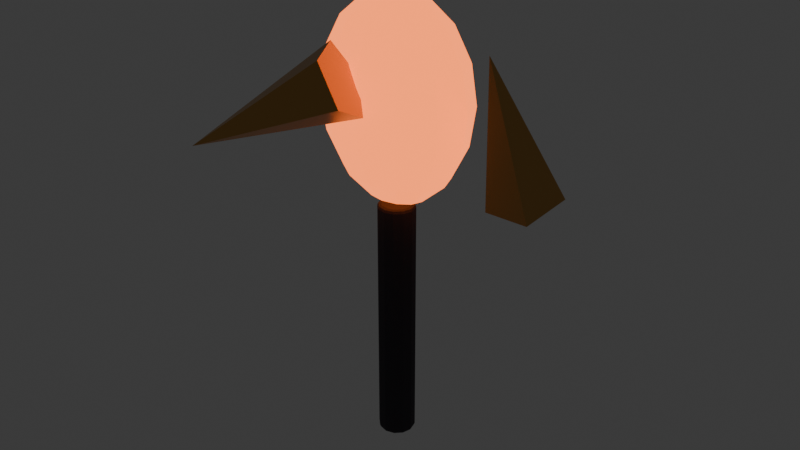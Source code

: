 # Source: weapon_cinder_focus.blend  (saved by Blender 5.2.44; exported with 4.5.12 LTS)
import bpy
from mathutils import Matrix  # noqa: F401  (used for matrix-valued properties, if any)

bpy.ops.wm.read_factory_settings(use_empty=True)
scene = bpy.context.scene
scene.name = 'Scene'

# ---- collections
col_collection = bpy.data.collections.new('Collection'); scene.collection.children.link(col_collection)

# ---- materials (node trees are filled in below, after node groups)
mat_mat_weaponglow = bpy.data.materials.new('MAT_WeaponGlow')
mat_mat_weaponglow.diffuse_color = (1.0, 0.2, 0.04, 1.0)
mat_mat_weaponaccent = bpy.data.materials.new('MAT_WeaponAccent')
mat_mat_weaponaccent.diffuse_color = (0.56, 0.3, 0.08, 1.0)
mat_mat_weapongrip = bpy.data.materials.new('MAT_WeaponGrip')
mat_mat_weapongrip.diffuse_color = (0.035, 0.03, 0.04, 1.0)

# ---- material node trees
mat_mat_weaponglow.use_nodes = True; mat_mat_weaponglow.node_tree.nodes.clear()
_N = mat_mat_weaponglow.node_tree.nodes; _L = mat_mat_weaponglow.node_tree.links
n0 = _N.new('ShaderNodeBsdfPrincipled'); n0.name = 'Principled BSDF'; n0.location = (-200, 100)
n0.inputs[0].default_value = (1.0, 0.2, 0.04, 1.0)
n0.inputs[1].default_value = 0.1
n0.inputs[2].default_value = 0.22
n0.inputs[10].default_value = 0.005
n0.inputs[27].default_value = (1.0, 0.2, 0.04, 1.0)
n0.inputs[28].default_value = 2.2
n1 = _N.new('ShaderNodeOutputMaterial'); n1.name = 'Material Output'; n1.location = (200, 100)
_L.new(n0.outputs[0], n1.inputs[0])
n1.is_active_output = True
mat_mat_weaponaccent.use_nodes = True; mat_mat_weaponaccent.node_tree.nodes.clear()
_N = mat_mat_weaponaccent.node_tree.nodes; _L = mat_mat_weaponaccent.node_tree.links
n0 = _N.new('ShaderNodeBsdfPrincipled'); n0.name = 'Principled BSDF'; n0.location = (-200, 100)
n0.inputs[0].default_value = (0.56, 0.3, 0.08, 1.0)
n0.inputs[1].default_value = 0.55
n0.inputs[2].default_value = 0.34
n0.inputs[10].default_value = 0.005
n1 = _N.new('ShaderNodeOutputMaterial'); n1.name = 'Material Output'; n1.location = (200, 100)
_L.new(n0.outputs[0], n1.inputs[0])
n1.is_active_output = True
mat_mat_weapongrip.use_nodes = True; mat_mat_weapongrip.node_tree.nodes.clear()
_N = mat_mat_weapongrip.node_tree.nodes; _L = mat_mat_weapongrip.node_tree.links
n0 = _N.new('ShaderNodeBsdfPrincipled'); n0.name = 'Principled BSDF'; n0.location = (-200, 100)
n0.inputs[0].default_value = (0.035, 0.03, 0.04, 1.0)
n0.inputs[2].default_value = 0.78
n0.inputs[10].default_value = 0.005
n1 = _N.new('ShaderNodeOutputMaterial'); n1.name = 'Material Output'; n1.location = (200, 100)
_L.new(n0.outputs[0], n1.inputs[0])
n1.is_active_output = True

# ---- world
world_world = bpy.data.worlds.new('World'); scene.world = world_world
world_world.use_nodes = True; world_world.node_tree.nodes.clear()
_N = world_world.node_tree.nodes; _L = world_world.node_tree.links
n0 = _N.new('ShaderNodeOutputWorld'); n0.name = 'World Output'; n0.location = (200, 100)
n1 = _N.new('ShaderNodeBackground'); n1.name = 'Background'; n1.location = (-200, 100)
n1.inputs[0].default_value = (0.05088, 0.05088, 0.05088, 1.0)
_L.new(n1.outputs[0], n0.inputs[0])
n0.is_active_output = True
world_world.color = (0.05088, 0.05088, 0.05088)
world_world.sun_shadow_jitter_overblur = 0.0

# ---- meshes
me_sphere = bpy.data.meshes.new('Sphere')
me_sphere.from_pydata([(0.0, 0.0, 0.22), (0.0, 0.08485, 0.1556), (0.0, 0.12, 0.0), (0.0, 0.0, -0.22), (0.03253, 0.03977, 0.2033), (0.0601, 0.07348, 0.1556), (0.07853, 0.09601, 0.08419), (0.085, 0.1039, 0.0), (0.07853, 0.09601, -0.08419), (0.0601, 0.07348, -0.1556), (0.03253, 0.03977, -0.2033), (0.05634, 0.02296, 0.2033), (0.1041, 0.04243, 0.1556), (0.136, 0.05543, 0.08419), (0.1472, 0.06, 0.0), (0.136, 0.05543, -0.08419), (0.1041, 0.04243, -0.1556), (0.05634, 0.02296, -0.2033), (0.06506, -1.788e-09, 0.2033), (0.1202, -3.576e-09, 0.1556), (0.1571, -3.576e-09, 0.08419), (0.17, 0.0, 0.0), (0.1571, -3.576e-09, -0.08419), (0.1202, -3.576e-09, -0.1556), (0.06506, -1.788e-09, -0.2033), (0.05634, -0.02296, 0.2033), (0.1041, -0.04243, 0.1556), (0.136, -0.05543, 0.08419), (0.1472, -0.06, 0.0), (0.136, -0.05543, -0.08419), (0.1041, -0.04243, -0.1556), (0.05634, -0.02296, -0.2033), (0.03253, -0.03977, 0.2033), (0.0601, -0.07348, 0.1556), (0.07853, -0.09601, 0.08419), (0.085, -0.1039, 0.0), (0.07853, -0.09601, -0.08419), (0.0601, -0.07348, -0.1556), (0.03253, -0.03977, -0.2033), (0.0, -0.04592, 0.2033), (-1.013e-08, -0.08485, 0.1556), (0.0, -0.1109, 0.08419), (0.0, -0.12, 0.0), (0.0, -0.1109, -0.08419), (-1.013e-08, -0.08485, -0.1556), (0.0, -0.04592, -0.2033), (-0.03253, -0.03977, 0.2033), (-0.0601, -0.07348, 0.1556), (-0.07853, -0.09601, 0.08419), (-0.085, -0.1039, 0.0), (-0.07853, -0.09601, -0.08419), (-0.0601, -0.07348, -0.1556), (-0.03253, -0.03977, -0.2033), (-0.05634, -0.02296, 0.2033), (-0.1041, -0.04243, 0.1556), (-0.136, -0.05543, 0.08419), (-0.1472, -0.06, 0.0), (-0.136, -0.05543, -0.08419), (-0.1041, -0.04243, -0.1556), (-0.05634, -0.02296, -0.2033), (-0.06506, -1.788e-09, 0.2033), (-0.1202, 1.431e-08, 0.1556), (-0.1571, -3.576e-09, 0.08419), (-0.17, 0.0, 0.0), (-0.1571, -3.576e-09, -0.08419), (-0.1202, 1.431e-08, -0.1556), (-0.06506, -1.788e-09, -0.2033), (-0.05634, 0.02296, 0.2033), (-0.1041, 0.04243, 0.1556), (-0.136, 0.05543, 0.08419), (-0.1472, 0.06, 0.0), (-0.136, 0.05543, -0.08419), (-0.1041, 0.04243, -0.1556), (-0.05634, 0.02296, -0.2033), (-0.03253, 0.03977, 0.2033), (-0.0601, 0.07348, 0.1556), (-0.07853, 0.09601, 0.08419), (-0.085, 0.1039, 0.0), (-0.07853, 0.09601, -0.08419), (-0.0601, 0.07348, -0.1556), (-0.03253, 0.03977, -0.2033), (-2.533e-09, 0.04592, 0.2033), (-5.066e-09, 0.1109, 0.08419), (-5.066e-09, 0.1109, -0.08419), (2.027e-08, 0.08485, -0.1556), (-2.533e-09, 0.04592, -0.2033)], [], [(2, 82, 6, 7), (1, 81, 4, 5), (85, 84, 9, 10), (83, 2, 7, 8), (82, 1, 5, 6), (81, 0, 4), (3, 85, 10), (84, 83, 8, 9), (10, 9, 16, 17), (8, 7, 14, 15), (6, 5, 12, 13), (4, 0, 11), (3, 10, 17), (9, 8, 15, 16), (7, 6, 13, 14), (5, 4, 11, 12), (11, 0, 18), (3, 17, 24), (16, 15, 22, 23), (14, 13, 20, 21), (12, 11, 18, 19), (17, 16, 23, 24), (15, 14, 21, 22), (13, 12, 19, 20), (23, 22, 29, 30), (21, 20, 27, 28), (19, 18, 25, 26), (24, 23, 30, 31), (22, 21, 28, 29), (20, 19, 26, 27), (18, 0, 25), (3, 24, 31), (31, 30, 37, 38), (29, 28, 35, 36), (27, 26, 33, 34), (25, 0, 32), (3, 31, 38), (30, 29, 36, 37), (28, 27, 34, 35), (26, 25, 32, 33), (36, 35, 42, 43), (34, 33, 40, 41), (32, 0, 39), (3, 38, 45), (37, 36, 43, 44), (35, 34, 41, 42), (33, 32, 39, 40), (38, 37, 44, 45), (3, 45, 52), (44, 43, 50, 51), (42, 41, 48, 49), (40, 39, 46, 47), (45, 44, 51, 52), (43, 42, 49, 50), (41, 40, 47, 48), (39, 0, 46), (49, 48, 55, 56), (47, 46, 53, 54), (52, 51, 58, 59), (50, 49, 56, 57), (48, 47, 54, 55), (46, 0, 53), (3, 52, 59), (51, 50, 57, 58), (59, 58, 65, 66), (57, 56, 63, 64), (55, 54, 61, 62), (53, 0, 60), (3, 59, 66), (58, 57, 64, 65), (56, 55, 62, 63), (54, 53, 60, 61), (62, 61, 68, 69), (60, 0, 67), (3, 66, 73), (65, 64, 71, 72), (63, 62, 69, 70), (61, 60, 67, 68), (66, 65, 72, 73), (64, 63, 70, 71), (3, 73, 80), (72, 71, 78, 79), (70, 69, 76, 77), (68, 67, 74, 75), (73, 72, 79, 80), (71, 70, 77, 78), (69, 68, 75, 76), (67, 0, 74), (75, 74, 81, 1), (80, 79, 84, 85), (78, 77, 2, 83), (76, 75, 1, 82), (74, 0, 81), (3, 80, 85), (79, 78, 83, 84), (77, 76, 82, 2)])
_uv = me_sphere.uv_layers.new(name='UVMap')
_uv.uv.foreach_set('vector', [0.75, 0.5, 0.75, 0.625, 0.6667, 0.625, 0.6667, 0.5, 0.75, 0.75, 0.75, 0.875, 0.6667, 0.875, 0.6667, 0.75, 0.75, 0.125, 0.75, 0.25, 0.6667, 0.25, 0.6667, 0.125, 0.75, 0.375, 0.75, 0.5, 0.6667, 0.5, 0.6667, 0.375, 0.75, 0.625, 0.75, 0.75, 0.6667, 0.75, 0.6667, 0.625, 0.75, 0.875, 0.7083, 1.0, 0.6667, 0.875, 0.7083, 0.0, 0.75, 0.125, 0.6667, 0.125, 0.75, 0.25, 0.75, 0.375, 0.6667, 0.375, 0.6667, 0.25, 0.6667, 0.125, 0.6667, 0.25, 0.5833, 0.25, 0.5833, 0.125, 0.6667, 0.375, 0.6667, 0.5, 0.5833, 0.5, 0.5833, 0.375, 0.6667, 0.625, 0.6667, 0.75, 0.5833, 0.75, 0.5833, 0.625, 0.6667, 0.875, 0.625, 1.0, 0.5833, 0.875, 0.625, 0.0, 0.6667, 0.125, 0.5833, 0.125, 0.6667, 0.25, 0.6667, 0.375, 0.5833, 0.375, 0.5833, 0.25, 0.6667, 0.5, 0.6667, 0.625, 0.5833, 0.625, 0.5833, 0.5, 0.6667, 0.75, 0.6667, 0.875, 0.5833, 0.875, 0.5833, 0.75, 0.5833, 0.875, 0.5417, 1.0, 0.5, 0.875, 0.5417, 0.0, 0.5833, 0.125, 0.5, 0.125, 0.5833, 0.25, 0.5833, 0.375, 0.5, 0.375, 0.5, 0.25, 0.5833, 0.5, 0.5833, 0.625, 0.5, 0.625, 0.5, 0.5, 0.5833, 0.75, 0.5833, 0.875, 0.5, 0.875, 0.5, 0.75, 0.5833, 0.125, 0.5833, 0.25, 0.5, 0.25, 0.5, 0.125, 0.5833, 0.375, 0.5833, 0.5, 0.5, 0.5, 0.5, 0.375, 0.5833, 0.625, 0.5833, 0.75, 0.5, 0.75, 0.5, 0.625, 0.5, 0.25, 0.5, 0.375, 0.4167, 0.375, 0.4167, 0.25, 0.5, 0.5, 0.5, 0.625, 0.4167, 0.625, 0.4167, 0.5, 0.5, 0.75, 0.5, 0.875, 0.4167, 0.875, 0.4167, 0.75, 0.5, 0.125, 0.5, 0.25, 0.4167, 0.25, 0.4167, 0.125, 0.5, 0.375, 0.5, 0.5, 0.4167, 0.5, 0.4167, 0.375, 0.5, 0.625, 0.5, 0.75, 0.4167, 0.75, 0.4167, 0.625, 0.5, 0.875, 0.4583, 1.0, 0.4167, 0.875, 0.4583, 0.0, 0.5, 0.125, 0.4167, 0.125, 0.4167, 0.125, 0.4167, 0.25, 0.3333, 0.25, 0.3333, 0.125, 0.4167, 0.375, 0.4167, 0.5, 0.3333, 0.5, 0.3333, 0.375, 0.4167, 0.625, 0.4167, 0.75, 0.3333, 0.75, 0.3333, 0.625, 0.4167, 0.875, 0.375, 1.0, 0.3333, 0.875, 0.375, 0.0, 0.4167, 0.125, 0.3333, 0.125, 0.4167, 0.25, 0.4167, 0.375, 0.3333, 0.375, 0.3333, 0.25, 0.4167, 0.5, 0.4167, 0.625, 0.3333, 0.625, 0.3333, 0.5, 0.4167, 0.75, 0.4167, 0.875, 0.3333, 0.875, 0.3333, 0.75, 0.3333, 0.375, 0.3333, 0.5, 0.25, 0.5, 0.25, 0.375, 0.3333, 0.625, 0.3333, 0.75, 0.25, 0.75, 0.25, 0.625, 0.3333, 0.875, 0.2917, 1.0, 0.25, 0.875, 0.2917, 0.0, 0.3333, 0.125, 0.25, 0.125, 0.3333, 0.25, 0.3333, 0.375, 0.25, 0.375, 0.25, 0.25, 0.3333, 0.5, 0.3333, 0.625, 0.25, 0.625, 0.25, 0.5, 0.3333, 0.75, 0.3333, 0.875, 0.25, 0.875, 0.25, 0.75, 0.3333, 0.125, 0.3333, 0.25, 0.25, 0.25, 0.25, 0.125, 0.2083, 0.0, 0.25, 0.125, 0.1667, 0.125, 0.25, 0.25, 0.25, 0.375, 0.1667, 0.375, 0.1667, 0.25, 0.25, 0.5, 0.25, 0.625, 0.1667, 0.625, 0.1667, 0.5, 0.25, 0.75, 0.25, 0.875, 0.1667, 0.875, 0.1667, 0.75, 0.25, 0.125, 0.25, 0.25, 0.1667, 0.25, 0.1667, 0.125, 0.25, 0.375, 0.25, 0.5, 0.1667, 0.5, 0.1667, 0.375, 0.25, 0.625, 0.25, 0.75, 0.1667, 0.75, 0.1667, 0.625, 0.25, 0.875, 0.2083, 1.0, 0.1667, 0.875, 0.1667, 0.5, 0.1667, 0.625, 0.08333, 0.625, 0.08333, 0.5, 0.1667, 0.75, 0.1667, 0.875, 0.08333, 0.875, 0.08333, 0.75, 0.1667, 0.125, 0.1667, 0.25, 0.08333, 0.25, 0.08333, 0.125, 0.1667, 0.375, 0.1667, 0.5, 0.08333, 0.5, 0.08333, 0.375, 0.1667, 0.625, 0.1667, 0.75, 0.08333, 0.75, 0.08333, 0.625, 0.1667, 0.875, 0.125, 1.0, 0.08333, 0.875, 0.125, 0.0, 0.1667, 0.125, 0.08333, 0.125, 0.1667, 0.25, 0.1667, 0.375, 0.08333, 0.375, 0.08333, 0.25, 0.08333, 0.125, 0.08333, 0.25, 0.0, 0.25, 2.98e-08, 0.125, 0.08333, 0.375, 0.08333, 0.5, 0.0, 0.5, 2.98e-08, 0.375, 0.08333, 0.625, 0.08333, 0.75, 0.0, 0.75, 2.98e-08, 0.625, 0.08333, 0.875, 0.04167, 1.0, 2.98e-08, 0.875, 0.04167, 0.0, 0.08333, 0.125, 2.98e-08, 0.125, 0.08333, 0.25, 0.08333, 0.375, 2.98e-08, 0.375, 0.0, 0.25, 0.08333, 0.5, 0.08333, 0.625, 2.98e-08, 0.625, 0.0, 0.5, 0.08333, 0.75, 0.08333, 0.875, 2.98e-08, 0.875, 0.0, 0.75, 1.0, 0.625, 1.0, 0.75, 0.9167, 0.75, 0.9167, 0.625, 1.0, 0.875, 0.9583, 1.0, 0.9167, 0.875, 0.9583, 0.0, 1.0, 0.125, 0.9167, 0.125, 1.0, 0.25, 1.0, 0.375, 0.9167, 0.375, 0.9167, 0.25, 1.0, 0.5, 1.0, 0.625, 0.9167, 0.625, 0.9167, 0.5, 1.0, 0.75, 1.0, 0.875, 0.9167, 0.875, 0.9167, 0.75, 1.0, 0.125, 1.0, 0.25, 0.9167, 0.25, 0.9167, 0.125, 1.0, 0.375, 1.0, 0.5, 0.9167, 0.5, 0.9167, 0.375, 0.875, 0.0, 0.9167, 0.125, 0.8333, 0.125, 0.9167, 0.25, 0.9167, 0.375, 0.8333, 0.375, 0.8333, 0.25, 0.9167, 0.5, 0.9167, 0.625, 0.8333, 0.625, 0.8333, 0.5, 0.9167, 0.75, 0.9167, 0.875, 0.8333, 0.875, 0.8333, 0.75, 0.9167, 0.125, 0.9167, 0.25, 0.8333, 0.25, 0.8333, 0.125, 0.9167, 0.375, 0.9167, 0.5, 0.8333, 0.5, 0.8333, 0.375, 0.9167, 0.625, 0.9167, 0.75, 0.8333, 0.75, 0.8333, 0.625, 0.9167, 0.875, 0.875, 1.0, 0.8333, 0.875, 0.8333, 0.75, 0.8333, 0.875, 0.75, 0.875, 0.75, 0.75, 0.8333, 0.125, 0.8333, 0.25, 0.75, 0.25, 0.75, 0.125, 0.8333, 0.375, 0.8333, 0.5, 0.75, 0.5, 0.75, 0.375, 0.8333, 0.625, 0.8333, 0.75, 0.75, 0.75, 0.75, 0.625, 0.8333, 0.875, 0.7917, 1.0, 0.75, 0.875, 0.7917, 0.0, 0.8333, 0.125, 0.75, 0.125, 0.8333, 0.25, 0.8333, 0.375, 0.75, 0.375, 0.75, 0.25, 0.8333, 0.5, 0.8333, 0.625, 0.75, 0.625, 0.75, 0.5])
me_sphere.materials.append(mat_mat_weaponglow)
me_sphere.update()
me_cone = bpy.data.meshes.new('Cone')
me_cone.from_pydata([(0.0, 0.08, -0.17), (0.07608, 0.02472, -0.17), (0.04702, -0.06472, -0.17), (-0.04702, -0.06472, -0.17), (-0.07608, 0.02472, -0.17), (0.0, 0.0, 0.17)], [], [(0, 5, 1), (1, 5, 2), (2, 5, 3), (0, 1, 2, 3, 4), (3, 5, 4), (4, 5, 0)])
_uv = me_cone.uv_layers.new(name='UVMap')
_uv.uv.foreach_set('vector', [0.25, 0.49, 0.25, 0.25, 0.4783, 0.3242, 0.4783, 0.3242, 0.25, 0.25, 0.3911, 0.05584, 0.3911, 0.05584, 0.25, 0.25, 0.1089, 0.05584, 0.75, 0.49, 0.9783, 0.3242, 0.8911, 0.05584, 0.6089, 0.05584, 0.5217, 0.3242, 0.1089, 0.05584, 0.25, 0.25, 0.02175, 0.3242, 0.02175, 0.3242, 0.25, 0.25, 0.25, 0.49])
me_cone.materials.append(mat_mat_weaponaccent)
me_cone.update()
me_cone_001 = bpy.data.meshes.new('Cone.001')
me_cone_001.from_pydata([(0.0, 0.08, -0.17), (0.07608, 0.02472, -0.17), (0.04702, -0.06472, -0.17), (-0.04702, -0.06472, -0.17), (-0.07608, 0.02472, -0.17), (0.0, -1.267e-09, 0.17)], [], [(0, 5, 1), (1, 5, 2), (2, 5, 3), (0, 1, 2, 3, 4), (3, 5, 4), (4, 5, 0)])
_uv = me_cone_001.uv_layers.new(name='UVMap')
_uv.uv.foreach_set('vector', [0.25, 0.49, 0.25, 0.25, 0.4783, 0.3242, 0.4783, 0.3242, 0.25, 0.25, 0.3911, 0.05584, 0.3911, 0.05584, 0.25, 0.25, 0.1089, 0.05584, 0.75, 0.49, 0.9783, 0.3242, 0.8911, 0.05584, 0.6089, 0.05584, 0.5217, 0.3242, 0.1089, 0.05584, 0.25, 0.25, 0.02175, 0.3242, 0.02175, 0.3242, 0.25, 0.25, 0.25, 0.49])
me_cone_001.materials.append(mat_mat_weaponaccent)
me_cone_001.update()
me_cone_002 = bpy.data.meshes.new('Cone.002')
me_cone_002.from_pydata([(0.0, 0.08, -0.17), (0.07608, 0.02472, -0.17), (0.04702, -0.06472, -0.17), (-0.04702, -0.06472, -0.17), (-0.07608, 0.02472, -0.17), (0.0, -2.533e-09, 0.17)], [], [(0, 5, 1), (1, 5, 2), (2, 5, 3), (0, 1, 2, 3, 4), (3, 5, 4), (4, 5, 0)])
_uv = me_cone_002.uv_layers.new(name='UVMap')
_uv.uv.foreach_set('vector', [0.25, 0.49, 0.25, 0.25, 0.4783, 0.3242, 0.4783, 0.3242, 0.25, 0.25, 0.3911, 0.05584, 0.3911, 0.05584, 0.25, 0.25, 0.1089, 0.05584, 0.75, 0.49, 0.9783, 0.3242, 0.8911, 0.05584, 0.6089, 0.05584, 0.5217, 0.3242, 0.1089, 0.05584, 0.25, 0.25, 0.02175, 0.3242, 0.02175, 0.3242, 0.25, 0.25, 0.25, 0.49])
me_cone_002.materials.append(mat_mat_weaponaccent)
me_cone_002.update()
me_cylinder = bpy.data.meshes.new('Cylinder')
me_cylinder.from_pydata([(0.0, 0.03255, -0.275), (0.0, 0.04, -0.2678), (0.0, 0.03782, -0.2729), (0.0, 0.03255, 0.275), (0.0, 0.04, 0.2678), (0.0, 0.03782, 0.2729), (0.01627, 0.02819, -0.275), (0.02, 0.03464, -0.2678), (0.01891, 0.03275, -0.2729), (0.01627, 0.02819, 0.275), (0.02, 0.03464, 0.2678), (0.01891, 0.03275, 0.2729), (0.02819, 0.01627, -0.275), (0.03464, 0.02, -0.2678), (0.03275, 0.01891, -0.2729), (0.02819, 0.01627, 0.275), (0.03464, 0.02, 0.2678), (0.03275, 0.01891, 0.2729), (0.03255, 0.0, -0.275), (0.04, 0.0, -0.2678), (0.03782, 0.0, -0.2729), (0.03255, 0.0, 0.275), (0.04, 0.0, 0.2678), (0.03782, 0.0, 0.2729), (0.02819, -0.01627, -0.275), (0.03464, -0.02, -0.2678), (0.03275, -0.01891, -0.2729), (0.02819, -0.01627, 0.275), (0.03464, -0.02, 0.2678), (0.03275, -0.01891, 0.2729), (0.01627, -0.02819, -0.275), (0.02, -0.03464, -0.2678), (0.01891, -0.03275, -0.2729), (0.01627, -0.02819, 0.275), (0.02, -0.03464, 0.2678), (0.01891, -0.03275, 0.2729), (0.0, -0.03255, -0.275), (0.0, -0.04, -0.2678), (0.0, -0.03782, -0.2729), (0.0, -0.03255, 0.275), (0.0, -0.04, 0.2678), (0.0, -0.03782, 0.2729), (-0.01627, -0.02819, -0.275), (-0.02, -0.03464, -0.2678), (-0.01891, -0.03275, -0.2729), (-0.01627, -0.02819, 0.275), (-0.02, -0.03464, 0.2678), (-0.01891, -0.03275, 0.2729), (-0.02819, -0.01627, -0.275), (-0.03464, -0.02, -0.2678), (-0.03275, -0.01891, -0.2729), (-0.02819, -0.01627, 0.275), (-0.03464, -0.02, 0.2678), (-0.03275, -0.01891, 0.2729), (-0.03255, 0.0, -0.275), (-0.04, 0.0, -0.2678), (-0.03782, 0.0, -0.2729), (-0.03255, 0.0, 0.275), (-0.04, 0.0, 0.2678), (-0.03782, 0.0, 0.2729), (-0.02819, 0.01627, -0.275), (-0.03464, 0.02, -0.2678), (-0.03275, 0.01891, -0.2729), (-0.02819, 0.01627, 0.275), (-0.03464, 0.02, 0.2678), (-0.03275, 0.01891, 0.2729), (-0.01627, 0.02819, -0.275), (-0.02, 0.03464, -0.2678), (-0.01891, 0.03275, -0.2729), (-0.01627, 0.02819, 0.275), (-0.02, 0.03464, 0.2678), (-0.01891, 0.03275, 0.2729)], [], [(1, 7, 8, 2), (2, 8, 6, 0), (10, 4, 5, 11), (11, 5, 3, 9), (7, 13, 14, 8), (8, 14, 12, 6), (16, 10, 11, 17), (17, 11, 9, 15), (13, 19, 20, 14), (14, 20, 18, 12), (22, 16, 17, 23), (23, 17, 15, 21), (19, 25, 26, 20), (20, 26, 24, 18), (28, 22, 23, 29), (29, 23, 21, 27), (25, 31, 32, 26), (26, 32, 30, 24), (34, 28, 29, 35), (35, 29, 27, 33), (31, 37, 38, 32), (32, 38, 36, 30), (40, 34, 35, 41), (41, 35, 33, 39), (37, 43, 44, 38), (38, 44, 42, 36), (46, 40, 41, 47), (47, 41, 39, 45), (43, 49, 50, 44), (44, 50, 48, 42), (52, 46, 47, 53), (53, 47, 45, 51), (49, 55, 56, 50), (50, 56, 54, 48), (58, 52, 53, 59), (59, 53, 51, 57), (55, 61, 62, 56), (56, 62, 60, 54), (64, 58, 59, 65), (65, 59, 57, 63), (61, 67, 68, 62), (62, 68, 66, 60), (70, 64, 65, 71), (71, 65, 63, 69), (67, 1, 2, 68), (68, 2, 0, 66), (4, 70, 71, 5), (5, 71, 69, 3), (0, 6, 12, 18, 24, 30, 36, 42, 48, 54, 60, 66), (1, 4, 10, 7), (67, 70, 4, 1), (9, 3, 69, 63, 57, 51, 45, 39, 33, 27, 21, 15), (7, 10, 16, 13), (13, 16, 22, 19), (19, 22, 28, 25), (25, 28, 34, 31), (31, 34, 40, 37), (37, 40, 46, 43), (43, 46, 52, 49), (49, 52, 58, 55), (55, 58, 64, 61), (61, 64, 70, 67)])
_uv = me_cylinder.uv_layers.new(name='UVMap')
_uv.uv.foreach_set('vector', [1.0, 0.5065, 0.9167, 0.5065, 0.9167, 0.5, 0.9977, 0.5, 0.75, 0.4891, 0.8696, 0.4571, 0.8476, 0.4191, 0.75, 0.4453, 0.9167, 0.9935, 1.0, 0.9935, 0.9977, 1.0, 0.9167, 1.0, 0.3696, 0.4571, 0.25, 0.4891, 0.25, 0.4453, 0.3476, 0.4191, 0.9167, 0.5065, 0.8333, 0.5065, 0.8333, 0.5, 0.9167, 0.5, 0.8696, 0.4571, 0.9571, 0.3696, 0.9191, 0.3476, 0.8476, 0.4191, 0.8333, 0.9935, 0.9167, 0.9935, 0.9167, 1.0, 0.8333, 1.0, 0.4571, 0.3696, 0.3696, 0.4571, 0.3476, 0.4191, 0.4191, 0.3476, 0.8333, 0.5065, 0.75, 0.5065, 0.75, 0.5, 0.8333, 0.5, 0.9571, 0.3696, 0.9891, 0.25, 0.9453, 0.25, 0.9191, 0.3476, 0.75, 0.9935, 0.8333, 0.9935, 0.8333, 1.0, 0.75, 1.0, 0.4891, 0.25, 0.4571, 0.3696, 0.4191, 0.3476, 0.4453, 0.25, 0.75, 0.5065, 0.6667, 0.5065, 0.6667, 0.5, 0.75, 0.5, 0.9891, 0.25, 0.9571, 0.1304, 0.9191, 0.1524, 0.9453, 0.25, 0.6667, 0.9935, 0.75, 0.9935, 0.75, 1.0, 0.6667, 1.0, 0.4571, 0.1304, 0.4891, 0.25, 0.4453, 0.25, 0.4191, 0.1524, 0.6667, 0.5065, 0.5833, 0.5065, 0.5833, 0.5, 0.6667, 0.5, 0.9571, 0.1304, 0.8696, 0.04291, 0.8476, 0.08089, 0.9191, 0.1524, 0.5833, 0.9935, 0.6667, 0.9935, 0.6667, 1.0, 0.5833, 1.0, 0.3696, 0.04291, 0.4571, 0.1304, 0.4191, 0.1524, 0.3476, 0.08089, 0.5833, 0.5065, 0.5, 0.5065, 0.5, 0.5, 0.5833, 0.5, 0.8696, 0.04291, 0.75, 0.01088, 0.75, 0.05472, 0.8476, 0.08089, 0.5, 0.9935, 0.5833, 0.9935, 0.5833, 1.0, 0.5, 1.0, 0.25, 0.01088, 0.3696, 0.04291, 0.3476, 0.08089, 0.25, 0.05472, 0.5, 0.5065, 0.4167, 0.5065, 0.4167, 0.5, 0.5, 0.5, 0.75, 0.01088, 0.6304, 0.04291, 0.6524, 0.08089, 0.75, 0.05472, 0.4167, 0.9935, 0.5, 0.9935, 0.5, 1.0, 0.4167, 1.0, 0.1304, 0.04291, 0.25, 0.01088, 0.25, 0.05472, 0.1524, 0.08089, 0.4167, 0.5065, 0.3333, 0.5065, 0.3333, 0.5, 0.4167, 0.5, 0.6304, 0.04291, 0.5429, 0.1304, 0.5809, 0.1524, 0.6524, 0.08089, 0.3333, 0.9935, 0.4167, 0.9935, 0.4167, 1.0, 0.3333, 1.0, 0.04291, 0.1304, 0.1304, 0.04291, 0.1524, 0.08089, 0.08089, 0.1524, 0.3333, 0.5065, 0.25, 0.5065, 0.25, 0.5, 0.3333, 0.5, 0.5429, 0.1304, 0.5109, 0.25, 0.5547, 0.25, 0.5809, 0.1524, 0.25, 0.9935, 0.3333, 0.9935, 0.3333, 1.0, 0.25, 1.0, 0.01088, 0.25, 0.04291, 0.1304, 0.08089, 0.1524, 0.05472, 0.25, 0.25, 0.5065, 0.1667, 0.5065, 0.1667, 0.5, 0.25, 0.5, 0.5109, 0.25, 0.5429, 0.3696, 0.5809, 0.3476, 0.5547, 0.25, 0.1667, 0.9935, 0.25, 0.9935, 0.25, 1.0, 0.1667, 1.0, 0.04291, 0.3696, 0.01088, 0.25, 0.05472, 0.25, 0.08089, 0.3476, 0.1667, 0.5065, 0.08333, 0.5065, 0.08333, 0.5, 0.1667, 0.5, 0.5429, 0.3696, 0.6304, 0.4571, 0.6524, 0.4191, 0.5809, 0.3476, 0.08333, 0.9935, 0.1667, 0.9935, 0.1667, 1.0, 0.08333, 1.0, 0.1304, 0.4571, 0.04291, 0.3696, 0.08089, 0.3476, 0.1524, 0.4191, 0.08333, 0.5065, 7.451e-08, 0.5065, 0.002274, 0.5, 0.08333, 0.5, 0.6304, 0.4571, 0.75, 0.4891, 0.75, 0.4453, 0.6524, 0.4191, 7.451e-08, 0.9935, 0.08333, 0.9935, 0.08333, 1.0, 0.002274, 1.0, 0.25, 0.4891, 0.1304, 0.4571, 0.1524, 0.4191, 0.25, 0.4453, 0.75, 0.4453, 0.8476, 0.4191, 0.9191, 0.3476, 0.9453, 0.25, 0.9191, 0.1524, 0.8476, 0.08089, 0.75, 0.05472, 0.6524, 0.08089, 0.5809, 0.1524, 0.5547, 0.25, 0.5809, 0.3476, 0.6524, 0.4191, 1.0, 0.5065, 1.0, 0.9935, 0.9167, 0.9935, 0.9167, 0.5065, 0.08333, 0.5065, 0.08333, 0.9935, 7.451e-08, 0.9935, 7.451e-08, 0.5065, 0.3476, 0.4191, 0.25, 0.4453, 0.1524, 0.4191, 0.08089, 0.3476, 0.05472, 0.25, 0.08089, 0.1524, 0.1524, 0.08089, 0.25, 0.05472, 0.3476, 0.08089, 0.4191, 0.1524, 0.4453, 0.25, 0.4191, 0.3476, 0.9167, 0.5065, 0.9167, 0.9935, 0.8333, 0.9935, 0.8333, 0.5065, 0.8333, 0.5065, 0.8333, 0.9935, 0.75, 0.9935, 0.75, 0.5065, 0.75, 0.5065, 0.75, 0.9935, 0.6667, 0.9935, 0.6667, 0.5065, 0.6667, 0.5065, 0.6667, 0.9935, 0.5833, 0.9935, 0.5833, 0.5065, 0.5833, 0.5065, 0.5833, 0.9935, 0.5, 0.9935, 0.5, 0.5065, 0.5, 0.5065, 0.5, 0.9935, 0.4167, 0.9935, 0.4167, 0.5065, 0.4167, 0.5065, 0.4167, 0.9935, 0.3333, 0.9935, 0.3333, 0.5065, 0.3333, 0.5065, 0.3333, 0.9935, 0.25, 0.9935, 0.25, 0.5065, 0.25, 0.5065, 0.25, 0.9935, 0.1667, 0.9935, 0.1667, 0.5065, 0.1667, 0.5065, 0.1667, 0.9935, 0.08333, 0.9935, 0.08333, 0.5065])
me_cylinder.materials.append(mat_mat_weapongrip)
me_cylinder.update()

# ---- objects
ob_cinderfocus_core = bpy.data.objects.new('CinderFocus_Core', me_sphere)
ob_cinderfocus_shard = bpy.data.objects.new('CinderFocus_Shard', me_cone)
ob_cinderfocus_shard_001 = bpy.data.objects.new('CinderFocus_Shard.001', me_cone_001)
ob_cinderfocus_shard_002 = bpy.data.objects.new('CinderFocus_Shard.002', me_cone_002)
ob_cinderfocus_grip = bpy.data.objects.new('CinderFocus_Grip', me_cylinder)

# ---- transforms, parenting, visibility, modifiers, constraints
ob_cinderfocus_core.location = (0.0, 0.0, 0.48)
ob_cinderfocus_shard.location = (0.26, 0.0, 0.48)
ob_cinderfocus_shard.rotation_euler = (0.4, 0.0, 0.0)
ob_cinderfocus_shard_001.location = (-0.1299, 0.2252, 0.48)
ob_cinderfocus_shard_001.rotation_euler = (0.4, 2.094, 0.0)
ob_cinderfocus_shard_002.location = (-0.1302, -0.2251, 0.48)
ob_cinderfocus_shard_002.rotation_euler = (0.4, 4.188, 0.0)
ob_cinderfocus_grip.location = (0.0, 0.0, -0.02)

# ---- collection membership
col_collection.objects.link(ob_cinderfocus_core)
col_collection.objects.link(ob_cinderfocus_shard)
col_collection.objects.link(ob_cinderfocus_shard_001)
col_collection.objects.link(ob_cinderfocus_shard_002)
col_collection.objects.link(ob_cinderfocus_grip)

# ---- scene / render settings (as saved in the file)
scene.frame_start = 1; scene.frame_end = 250; scene.frame_set(1)
scene.render.engine = 'BLENDER_EEVEE_NEXT'
scene.render.bake_bias = 0.0
scene.render.bake_samples = 0
scene.render.compositor_device = 'GPU'
scene.eevee.use_volume_custom_range = False
scene.eevee.fast_gi_thickness_near = 0.1
scene.eevee.fast_gi_thickness_far = 0.0
scene.eevee.ray_tracing_options.screen_trace_thickness = 0.1
bpy.context.view_layer.update()

# ---- added for rendering (the .blend has no active camera): camera
cam_auto = bpy.data.cameras.new('AutoCamera')
cam_auto.lens = 50.0
cam_auto.sensor_width = 36.0
cam_auto.clip_end = 1000.0
ob_auto_camera = bpy.data.objects.new('AutoCamera', cam_auto)
scene.collection.objects.link(ob_auto_camera)
ob_auto_camera.location = (1.29378, -1.54224, 1.23541)
ob_auto_camera.rotation_euler = (1.09748, -7.21219e-08, 0.694738)
scene.camera = ob_auto_camera
bpy.context.view_layer.update()
